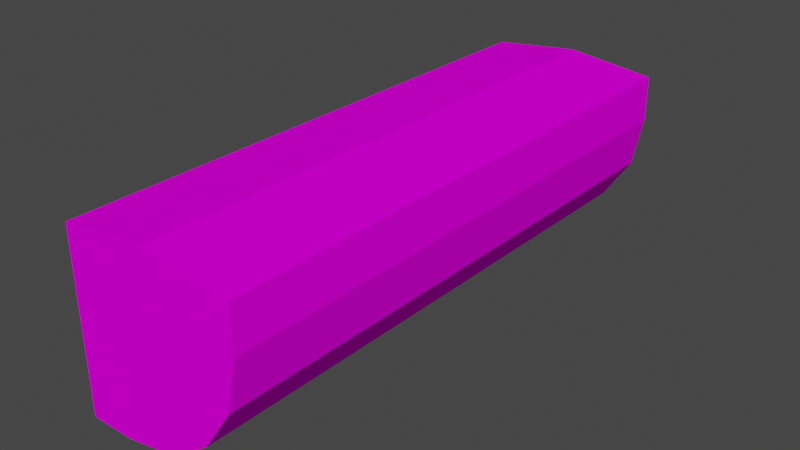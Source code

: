 # Source: AC.blend  (saved by Blender 2.93.20; exported with 4.5.12 LTS)
import bpy
from mathutils import Matrix  # noqa: F401  (used for matrix-valued properties, if any)

bpy.ops.wm.read_factory_settings(use_empty=True)
scene = bpy.context.scene
scene.name = 'Scene'

# ---- collections
col_collection = bpy.data.collections.new('Collection'); scene.collection.children.link(col_collection)

# ---- images (referenced by path relative to the original .blend; pixels are not part of the script)
import os
ASSET_DIR = os.environ.get("B2B_ASSET_DIR", "")  # directory of the original .blend (textures are referenced by path, not embedded)
HERE = os.path.dirname(os.path.abspath(__file__))  # packed textures are extracted next to this script under _unpacked/

def load_image(name, relpath, width, height, colorspace="sRGB"):
    """Load a texture the original file referenced (path relative to the .blend, or extracted next to this script)."""
    p = next((c for c in (os.path.join(HERE, relpath), os.path.join(ASSET_DIR, relpath)) if relpath and os.path.exists(c)), "")
    if p:
        img = bpy.data.images.load(p, check_existing=True)
        img.name = name
    else:  # same state as the original file: an image datablock whose file is absent (Cycles renders it pink)
        img = bpy.data.images.new(name, width, height)
        img.source = "FILE"
        img.filepath = "//" + (relpath or name)
    img.colorspace_settings.name = colorspace
    return img
img_ac = load_image('AC', 'AC.png', 1024, 1024, 'sRGB')

# ---- materials (node trees are filled in below, after node groups)
mat_ac = bpy.data.materials.new('AC')
mat_ac.use_transparent_shadow = False

# ---- material node trees
mat_ac.use_nodes = True; mat_ac.node_tree.nodes.clear()
_N = mat_ac.node_tree.nodes; _L = mat_ac.node_tree.links
n0 = _N.new('ShaderNodeBsdfPrincipled'); n0.name = 'Principled BSDF'; n0.location = (10, 300)
n0.distribution = 'GGX'
n0.subsurface_method = 'BURLEY'
n0.inputs[2].default_value = 1.0
n0.inputs[3].default_value = 1.45
n0.inputs[13].default_value = 0.0
n0.inputs[27].default_value = (0.0, 0.0, 0.0, 1.0)
n0.inputs[28].default_value = 1.0
n1 = _N.new('ShaderNodeOutputMaterial'); n1.name = 'Material Output'; n1.location = (300, 300)
n2 = _N.new('ShaderNodeTexImage'); n2.name = 'Image Texture'; n2.location = (-378, 226)
n2.image = img_ac
_L.new(n0.outputs[0], n1.inputs[0])
_L.new(n2.outputs[0], n0.inputs[0])
n1.is_active_output = True

# ---- world
world_world = bpy.data.worlds.new('World'); scene.world = world_world
world_world.use_nodes = True; world_world.node_tree.nodes.clear()
_N = world_world.node_tree.nodes; _L = world_world.node_tree.links
n0 = _N.new('ShaderNodeOutputWorld'); n0.name = 'World Output'; n0.location = (300, 300)
n1 = _N.new('ShaderNodeBackground'); n1.name = 'Background'; n1.location = (10, 300)
n1.inputs[0].default_value = (0.05088, 0.05088, 0.05088, 1.0)
_L.new(n1.outputs[0], n0.inputs[0])
n0.is_active_output = True
world_world.color = (0.05088, 0.05088, 0.05088)
world_world.use_sun_shadow = False
world_world.sun_shadow_jitter_overblur = 0.0

# ---- meshes
me_cube_001 = bpy.data.meshes.new('Cube.001')
me_cube_001.from_pydata([(0.007066, -3.205, -1.0), (0.007066, -3.205, 1.0), (0.007066, 3.088, -1.0), (0.007066, 3.088, 1.0), (1.007, -3.205, 1.114), (2.007, -3.205, 1.0), (1.007, 3.088, 1.114), (2.007, 3.088, 1.0), (0.5132, -3.205, -1.0), (2.007, -3.205, 0.4939), (1.085, -3.205, -0.8863), (1.57, -3.205, -0.5625), (1.893, -3.205, -0.07782), (2.007, 3.088, 0.4939), (0.5132, 3.088, -1.0), (1.893, 3.088, -0.07782), (1.57, 3.088, -0.5625), (1.085, 3.088, -0.8863)], [], [(0, 1, 3, 2), (7, 6, 4, 5), (8, 10, 11, 12, 9, 5, 4, 1, 0), (2, 3, 6, 7, 13, 15, 16, 17, 14), (13, 7, 5, 9), (6, 3, 1, 4), (8, 14, 17, 10), (10, 17, 16, 11), (11, 16, 15, 12), (12, 15, 13, 9), (2, 14, 8, 0)])
_uv = me_cube_001.uv_layers.new(name='UVMap')
_uv.uv.foreach_set('vector', [0.4803, 0.7404, 0.2463, 0.7404, 0.2463, 0.004107, 0.4803, 0.004107, 0.004107, 0.004107, 0.1211, 0.004107, 0.1211, 0.7404, 0.004107, 0.7404, 0.4211, 0.9959, 0.3542, 0.9826, 0.2975, 0.9447, 0.2596, 0.888, 0.2463, 0.8211, 0.2463, 0.7619, 0.3633, 0.7486, 0.4803, 0.7619, 0.4803, 0.9959, 0.004107, 0.9959, 0.004107, 0.7619, 0.1211, 0.7486, 0.2381, 0.7619, 0.2381, 0.8211, 0.2248, 0.888, 0.1869, 0.9447, 0.1302, 0.9826, 0.06333, 0.9959, 0.6165, 0.004107, 0.6755, 0.004107, 0.6755, 0.7404, 0.6165, 0.7404, 0.1211, 0.004107, 0.2381, 0.004107, 0.2381, 0.7404, 0.1211, 0.7404, 0.8117, 0.004107, 0.8117, 0.7404, 0.7438, 0.7404, 0.7438, 0.004107, 0.7438, 0.004107, 0.7438, 0.7404, 0.6837, 0.7404, 0.6837, 0.004107, 0.4885, 0.7404, 0.4885, 0.004107, 0.5487, 0.004107, 0.5487, 0.7404, 0.5487, 0.7404, 0.5487, 0.004107, 0.6165, 0.004107, 0.6165, 0.7404, 0.8706, 0.7404, 0.8117, 0.7404, 0.8117, 0.004107, 0.8706, 0.004107])
me_cube_001.materials.append(mat_ac)
me_cube_001.use_remesh_fix_poles = True
me_cube_001.use_remesh_preserve_attributes = False
me_cube_001.update()

# ---- objects
ob_cube = bpy.data.objects.new('Cube', me_cube_001)

# ---- transforms, parenting, visibility, modifiers, constraints
ob_cube.location = (0.0, 0.0, 0.0)

# ---- collection membership
col_collection.objects.link(ob_cube)

# ---- scene / render settings (as saved in the file)
scene.frame_start = 1; scene.frame_end = 250; scene.frame_set(0)
scene.render.engine = 'BLENDER_EEVEE_NEXT'
scene.cycles.use_denoising = False
scene.cycles.samples = 128
scene.cycles.sampling_pattern = 'TABULATED_SOBOL'
scene.cycles.use_adaptive_sampling = False
scene.cycles.use_light_tree = False
scene.view_settings.view_transform = 'Filmic'
bpy.context.view_layer.update()

# ---- added for rendering (the .blend has no active camera and no usable light): camera, sun
cam_auto = bpy.data.cameras.new('AutoCamera')
cam_auto.lens = 50.0
cam_auto.sensor_width = 36.0
cam_auto.clip_end = 1000.0
ob_auto_camera = bpy.data.objects.new('AutoCamera', cam_auto)
scene.collection.objects.link(ob_auto_camera)
ob_auto_camera.location = (7.42169, -7.75584, 5.18865)
ob_auto_camera.rotation_euler = (1.09748, -7.21219e-08, 0.694738)
scene.camera = ob_auto_camera
light_auto_sun = bpy.data.lights.new('AutoSun', 'SUN')
light_auto_sun.energy = 3.0
light_auto_sun.angle = 0.0523599
ob_auto_sun = bpy.data.objects.new('AutoSun', light_auto_sun)
scene.collection.objects.link(ob_auto_sun)
ob_auto_sun.rotation_euler = (0.872665, 0.174533, 0.523599)
bpy.context.view_layer.update()
